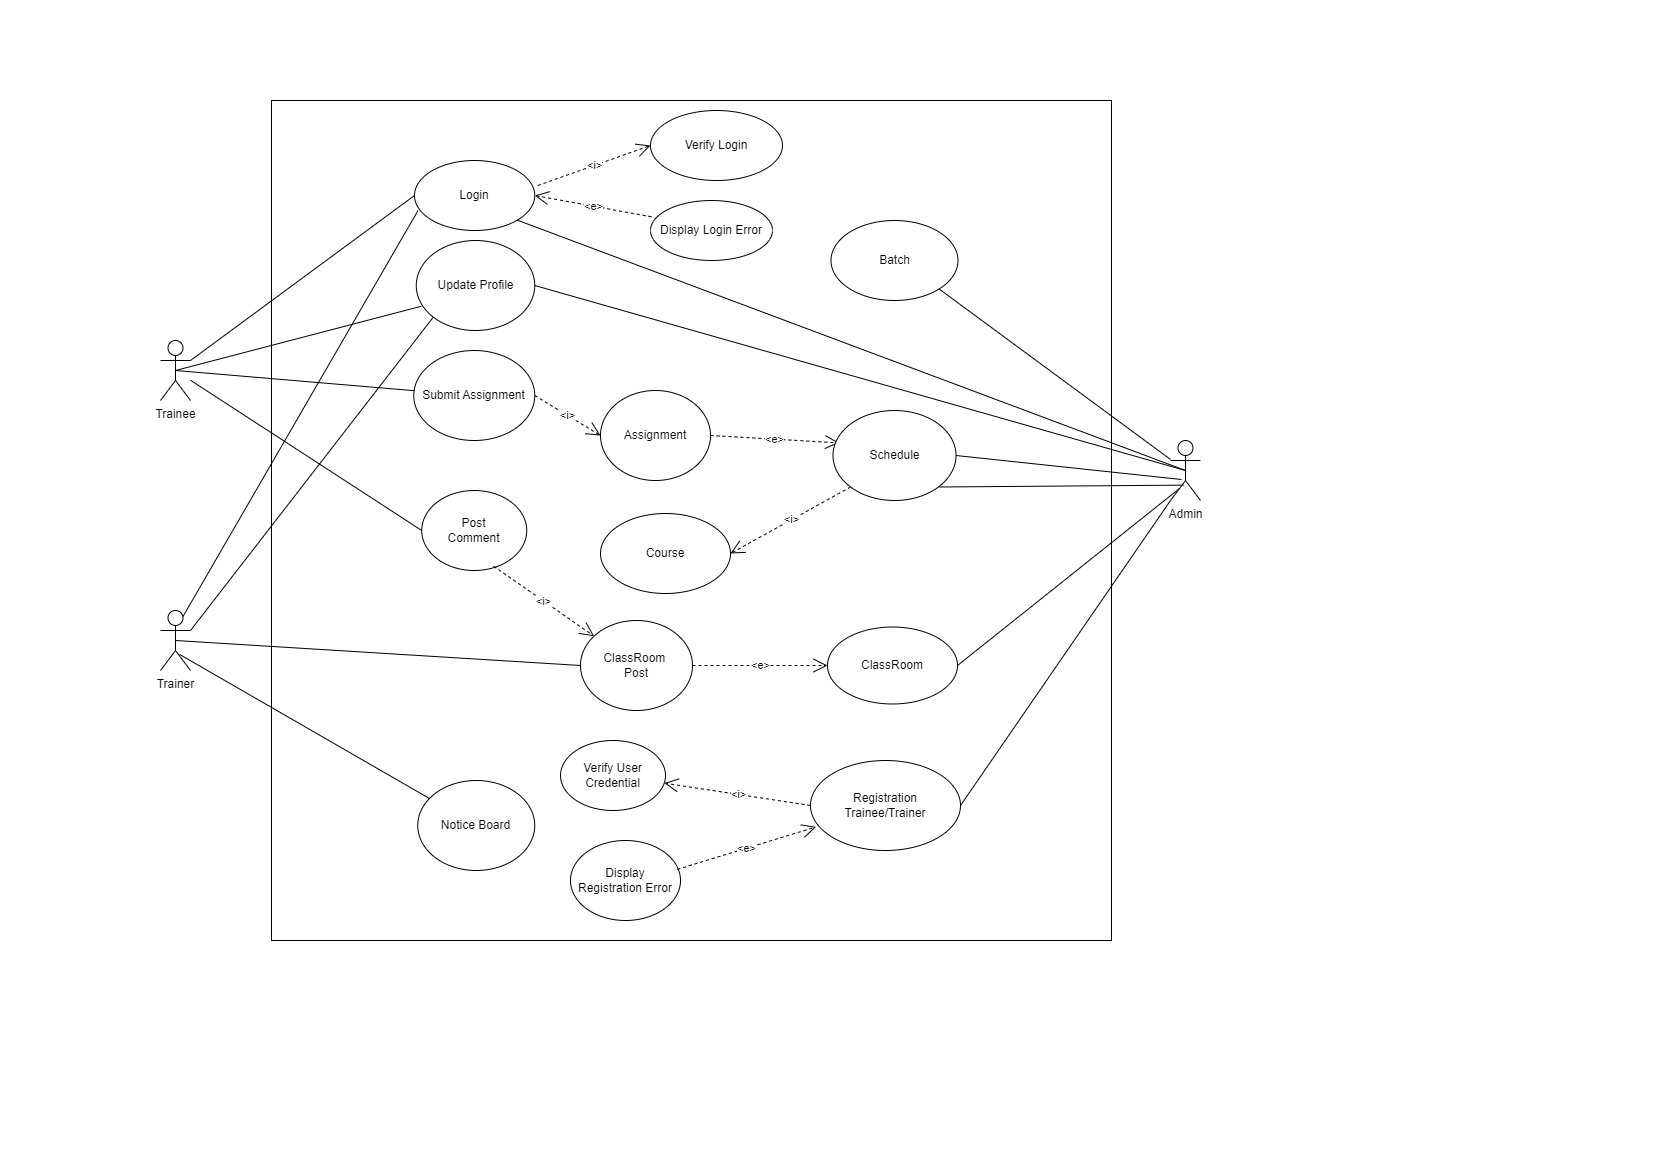

The diagram above was exported from draw.io. Its source (the exported page's mxGraphModel, read from the mxfile embedded in the PNG):
<mxGraphModel dx="1159" dy="691" grid="1" gridSize="10" guides="1" tooltips="1" connect="1" arrows="1" fold="1" page="1" pageScale="1" pageWidth="827" pageHeight="1169" math="0" shadow="0">
  <root>
    <mxCell id="0" />
    <mxCell id="1" parent="0" />
    <mxCell id="73mMGBxzNeoRXOGBdB84-1" value="" style="whiteSpace=wrap;html=1;aspect=fixed;" vertex="1" parent="1">
      <mxGeometry x="271" y="100" width="840" height="840" as="geometry" />
    </mxCell>
    <mxCell id="73mMGBxzNeoRXOGBdB84-2" value="Login&lt;br&gt;" style="ellipse;whiteSpace=wrap;html=1;" vertex="1" parent="1">
      <mxGeometry x="414" y="160" width="120.25" height="70" as="geometry" />
    </mxCell>
    <mxCell id="73mMGBxzNeoRXOGBdB84-3" value="Notice Board&lt;br&gt;" style="ellipse;whiteSpace=wrap;html=1;" vertex="1" parent="1">
      <mxGeometry x="417.25" y="780" width="117" height="90" as="geometry" />
    </mxCell>
    <mxCell id="73mMGBxzNeoRXOGBdB84-4" value="Post &lt;br&gt;Comment" style="ellipse;whiteSpace=wrap;html=1;" vertex="1" parent="1">
      <mxGeometry x="421.25" y="490" width="105" height="80" as="geometry" />
    </mxCell>
    <mxCell id="73mMGBxzNeoRXOGBdB84-5" value="Update Profile" style="ellipse;whiteSpace=wrap;html=1;" vertex="1" parent="1">
      <mxGeometry x="415.75" y="240" width="118.5" height="90" as="geometry" />
    </mxCell>
    <mxCell id="73mMGBxzNeoRXOGBdB84-6" value="Registration Trainee/Trainer&lt;br&gt;" style="ellipse;whiteSpace=wrap;html=1;" vertex="1" parent="1">
      <mxGeometry x="810" y="760" width="150" height="90" as="geometry" />
    </mxCell>
    <mxCell id="73mMGBxzNeoRXOGBdB84-7" value="Verify Login" style="ellipse;whiteSpace=wrap;html=1;" vertex="1" parent="1">
      <mxGeometry x="650" y="110" width="132" height="70" as="geometry" />
    </mxCell>
    <mxCell id="73mMGBxzNeoRXOGBdB84-8" value="Display Login Error&lt;br&gt;" style="ellipse;whiteSpace=wrap;html=1;" vertex="1" parent="1">
      <mxGeometry x="650" y="200" width="122" height="60" as="geometry" />
    </mxCell>
    <mxCell id="73mMGBxzNeoRXOGBdB84-9" value="Verify User Credential&lt;br&gt;" style="ellipse;whiteSpace=wrap;html=1;" vertex="1" parent="1">
      <mxGeometry x="560" y="740" width="105" height="70" as="geometry" />
    </mxCell>
    <mxCell id="73mMGBxzNeoRXOGBdB84-10" value="Display &lt;br&gt;Registration Error" style="ellipse;whiteSpace=wrap;html=1;" vertex="1" parent="1">
      <mxGeometry x="570" y="840" width="110" height="80" as="geometry" />
    </mxCell>
    <mxCell id="73mMGBxzNeoRXOGBdB84-16" value="&amp;lt;i&amp;gt;" style="endArrow=open;endSize=12;dashed=1;html=1;rounded=0;exitX=0;exitY=0.5;exitDx=0;exitDy=0;" edge="1" parent="1" source="73mMGBxzNeoRXOGBdB84-6" target="73mMGBxzNeoRXOGBdB84-9">
      <mxGeometry width="160" relative="1" as="geometry">
        <mxPoint x="420" y="359.5" as="sourcePoint" />
        <mxPoint x="580" y="359.5" as="targetPoint" />
      </mxGeometry>
    </mxCell>
    <mxCell id="73mMGBxzNeoRXOGBdB84-18" value="Batch&lt;br&gt;" style="ellipse;whiteSpace=wrap;html=1;" vertex="1" parent="1">
      <mxGeometry x="830.5" y="220" width="127" height="80" as="geometry" />
    </mxCell>
    <mxCell id="73mMGBxzNeoRXOGBdB84-20" value="ClassRoom&amp;nbsp;&lt;br&gt;Post&lt;br&gt;" style="ellipse;whiteSpace=wrap;html=1;" vertex="1" parent="1">
      <mxGeometry x="580" y="620" width="112" height="90" as="geometry" />
    </mxCell>
    <mxCell id="73mMGBxzNeoRXOGBdB84-22" value="ClassRoom&lt;br&gt;" style="ellipse;whiteSpace=wrap;html=1;" vertex="1" parent="1">
      <mxGeometry x="827" y="626.5" width="130" height="77" as="geometry" />
    </mxCell>
    <mxCell id="73mMGBxzNeoRXOGBdB84-23" value="Assignment&lt;br&gt;" style="ellipse;whiteSpace=wrap;html=1;" vertex="1" parent="1">
      <mxGeometry x="600" y="390" width="110" height="90" as="geometry" />
    </mxCell>
    <mxCell id="73mMGBxzNeoRXOGBdB84-24" value="Submit Assignment" style="ellipse;whiteSpace=wrap;html=1;" vertex="1" parent="1">
      <mxGeometry x="413.25" y="350" width="121" height="90" as="geometry" />
    </mxCell>
    <mxCell id="73mMGBxzNeoRXOGBdB84-26" value="Course" style="ellipse;whiteSpace=wrap;html=1;" vertex="1" parent="1">
      <mxGeometry x="600" y="513" width="130" height="80" as="geometry" />
    </mxCell>
    <mxCell id="73mMGBxzNeoRXOGBdB84-27" value="Trainee" style="shape=umlActor;verticalLabelPosition=bottom;verticalAlign=top;html=1;" vertex="1" parent="1">
      <mxGeometry x="160" y="340" width="30" height="60" as="geometry" />
    </mxCell>
    <mxCell id="73mMGBxzNeoRXOGBdB84-29" value="Trainer" style="shape=umlActor;verticalLabelPosition=bottom;verticalAlign=top;html=1;" vertex="1" parent="1">
      <mxGeometry x="160" y="610" width="30" height="60" as="geometry" />
    </mxCell>
    <mxCell id="73mMGBxzNeoRXOGBdB84-30" value="Admin" style="shape=umlActor;verticalLabelPosition=bottom;verticalAlign=top;html=1;" vertex="1" parent="1">
      <mxGeometry x="1170" y="440" width="30" height="60" as="geometry" />
    </mxCell>
    <mxCell id="73mMGBxzNeoRXOGBdB84-39" value="" style="endArrow=none;html=1;rounded=0;exitX=1;exitY=0.3333333333333333;exitDx=0;exitDy=0;exitPerimeter=0;entryX=0;entryY=0.5;entryDx=0;entryDy=0;" edge="1" parent="1" source="73mMGBxzNeoRXOGBdB84-27" target="73mMGBxzNeoRXOGBdB84-2">
      <mxGeometry width="50" height="50" relative="1" as="geometry">
        <mxPoint x="191.5" y="275" as="sourcePoint" />
        <mxPoint x="351.5" y="145" as="targetPoint" />
      </mxGeometry>
    </mxCell>
    <mxCell id="73mMGBxzNeoRXOGBdB84-40" value="" style="endArrow=none;html=1;rounded=0;entryX=0.029;entryY=0.716;entryDx=0;entryDy=0;entryPerimeter=0;exitX=0.75;exitY=0.1;exitDx=0;exitDy=0;exitPerimeter=0;" edge="1" parent="1" source="73mMGBxzNeoRXOGBdB84-29" target="73mMGBxzNeoRXOGBdB84-2">
      <mxGeometry width="50" height="50" relative="1" as="geometry">
        <mxPoint x="191.5" y="410" as="sourcePoint" />
        <mxPoint x="351.5" y="280" as="targetPoint" />
      </mxGeometry>
    </mxCell>
    <mxCell id="73mMGBxzNeoRXOGBdB84-41" value="" style="endArrow=none;html=1;rounded=0;entryX=0;entryY=1;entryDx=0;entryDy=0;exitX=1;exitY=0.3333333333333333;exitDx=0;exitDy=0;exitPerimeter=0;" edge="1" parent="1" source="73mMGBxzNeoRXOGBdB84-29" target="73mMGBxzNeoRXOGBdB84-5">
      <mxGeometry width="50" height="50" relative="1" as="geometry">
        <mxPoint x="201" y="410" as="sourcePoint" />
        <mxPoint x="382" y="168" as="targetPoint" />
      </mxGeometry>
    </mxCell>
    <mxCell id="73mMGBxzNeoRXOGBdB84-42" value="" style="endArrow=none;html=1;rounded=0;entryX=0.042;entryY=0.731;entryDx=0;entryDy=0;entryPerimeter=0;exitX=0.5;exitY=0.5;exitDx=0;exitDy=0;exitPerimeter=0;" edge="1" parent="1" source="73mMGBxzNeoRXOGBdB84-27" target="73mMGBxzNeoRXOGBdB84-5">
      <mxGeometry width="50" height="50" relative="1" as="geometry">
        <mxPoint x="201.5" y="285" as="sourcePoint" />
        <mxPoint x="361.5" y="155" as="targetPoint" />
      </mxGeometry>
    </mxCell>
    <mxCell id="73mMGBxzNeoRXOGBdB84-44" value="" style="endArrow=none;html=1;rounded=0;exitX=0.5;exitY=0.5;exitDx=0;exitDy=0;exitPerimeter=0;entryX=0;entryY=0.5;entryDx=0;entryDy=0;" edge="1" parent="1" source="73mMGBxzNeoRXOGBdB84-29" target="73mMGBxzNeoRXOGBdB84-20">
      <mxGeometry width="50" height="50" relative="1" as="geometry">
        <mxPoint x="156.1500000000001" y="450.78" as="sourcePoint" />
        <mxPoint x="465.0013763657596" y="390.0031452121218" as="targetPoint" />
        <Array as="points" />
      </mxGeometry>
    </mxCell>
    <mxCell id="73mMGBxzNeoRXOGBdB84-45" value="" style="endArrow=none;html=1;rounded=0;entryX=0;entryY=0.5;entryDx=0;entryDy=0;" edge="1" parent="1" source="73mMGBxzNeoRXOGBdB84-27" target="73mMGBxzNeoRXOGBdB84-4">
      <mxGeometry width="50" height="50" relative="1" as="geometry">
        <mxPoint x="190" y="300" as="sourcePoint" />
        <mxPoint x="392" y="387" as="targetPoint" />
      </mxGeometry>
    </mxCell>
    <mxCell id="73mMGBxzNeoRXOGBdB84-48" value="" style="endArrow=none;html=1;rounded=0;exitX=0.5;exitY=0.5;exitDx=0;exitDy=0;exitPerimeter=0;" edge="1" parent="1" source="73mMGBxzNeoRXOGBdB84-27" target="73mMGBxzNeoRXOGBdB84-24">
      <mxGeometry width="50" height="50" relative="1" as="geometry">
        <mxPoint x="170" y="260" as="sourcePoint" />
        <mxPoint x="361" y="350" as="targetPoint" />
      </mxGeometry>
    </mxCell>
    <mxCell id="73mMGBxzNeoRXOGBdB84-49" value="" style="endArrow=none;html=1;rounded=0;exitX=1;exitY=1;exitDx=0;exitDy=0;" edge="1" parent="1" source="73mMGBxzNeoRXOGBdB84-18" target="73mMGBxzNeoRXOGBdB84-30">
      <mxGeometry width="50" height="50" relative="1" as="geometry">
        <mxPoint x="570" y="260" as="sourcePoint" />
        <mxPoint x="620" y="210" as="targetPoint" />
      </mxGeometry>
    </mxCell>
    <mxCell id="73mMGBxzNeoRXOGBdB84-50" value="" style="endArrow=none;html=1;rounded=0;exitX=1;exitY=0.5;exitDx=0;exitDy=0;entryX=0.3;entryY=0.8;entryDx=0;entryDy=0;entryPerimeter=0;" edge="1" parent="1" source="73mMGBxzNeoRXOGBdB84-22" target="73mMGBxzNeoRXOGBdB84-30">
      <mxGeometry width="50" height="50" relative="1" as="geometry">
        <mxPoint x="718" y="254" as="sourcePoint" />
        <mxPoint x="890" y="315" as="targetPoint" />
      </mxGeometry>
    </mxCell>
    <mxCell id="73mMGBxzNeoRXOGBdB84-51" value="" style="endArrow=none;html=1;rounded=0;exitX=1;exitY=0.5;exitDx=0;exitDy=0;entryX=0.367;entryY=0.65;entryDx=0;entryDy=0;entryPerimeter=0;" edge="1" parent="1" source="73mMGBxzNeoRXOGBdB84-19" target="73mMGBxzNeoRXOGBdB84-30">
      <mxGeometry width="50" height="50" relative="1" as="geometry">
        <mxPoint x="728" y="264" as="sourcePoint" />
        <mxPoint x="900" y="325" as="targetPoint" />
      </mxGeometry>
    </mxCell>
    <mxCell id="73mMGBxzNeoRXOGBdB84-52" value="" style="endArrow=none;html=1;rounded=0;exitX=1;exitY=0.5;exitDx=0;exitDy=0;entryX=0;entryY=1;entryDx=0;entryDy=0;entryPerimeter=0;" edge="1" parent="1" source="73mMGBxzNeoRXOGBdB84-6" target="73mMGBxzNeoRXOGBdB84-30">
      <mxGeometry width="50" height="50" relative="1" as="geometry">
        <mxPoint x="730" y="385" as="sourcePoint" />
        <mxPoint x="910" y="335" as="targetPoint" />
      </mxGeometry>
    </mxCell>
    <mxCell id="73mMGBxzNeoRXOGBdB84-53" value="" style="endArrow=none;html=1;rounded=0;entryX=0.637;entryY=0.732;entryDx=0;entryDy=0;entryPerimeter=0;" edge="1" parent="1" source="73mMGBxzNeoRXOGBdB84-3" target="73mMGBxzNeoRXOGBdB84-29">
      <mxGeometry width="50" height="50" relative="1" as="geometry">
        <mxPoint x="570" y="500" as="sourcePoint" />
        <mxPoint x="620" y="450" as="targetPoint" />
      </mxGeometry>
    </mxCell>
    <mxCell id="73mMGBxzNeoRXOGBdB84-55" value="&amp;lt;i&amp;gt;" style="endArrow=open;endSize=12;dashed=1;html=1;rounded=0;exitX=0;exitY=1;exitDx=0;exitDy=0;entryX=1;entryY=0.5;entryDx=0;entryDy=0;" edge="1" parent="1" source="73mMGBxzNeoRXOGBdB84-19" target="73mMGBxzNeoRXOGBdB84-26">
      <mxGeometry width="160" relative="1" as="geometry">
        <mxPoint x="552.5" y="449.40999999999997" as="sourcePoint" />
        <mxPoint x="712.5" y="449.40999999999997" as="targetPoint" />
      </mxGeometry>
    </mxCell>
    <mxCell id="73mMGBxzNeoRXOGBdB84-57" value="&amp;lt;e&amp;gt;" style="endArrow=open;endSize=12;dashed=1;html=1;rounded=0;exitX=0.971;exitY=0.361;exitDx=0;exitDy=0;exitPerimeter=0;entryX=0.037;entryY=0.738;entryDx=0;entryDy=0;entryPerimeter=0;" edge="1" parent="1" source="73mMGBxzNeoRXOGBdB84-10" target="73mMGBxzNeoRXOGBdB84-6">
      <mxGeometry width="160" relative="1" as="geometry">
        <mxPoint x="530" y="500" as="sourcePoint" />
        <mxPoint x="690" y="500" as="targetPoint" />
      </mxGeometry>
    </mxCell>
    <mxCell id="73mMGBxzNeoRXOGBdB84-59" value="&amp;lt;e&amp;gt;" style="endArrow=open;endSize=12;dashed=1;html=1;rounded=0;exitX=1;exitY=0.5;exitDx=0;exitDy=0;entryX=0.05;entryY=0.36;entryDx=0;entryDy=0;entryPerimeter=0;" edge="1" parent="1" source="73mMGBxzNeoRXOGBdB84-23" target="73mMGBxzNeoRXOGBdB84-19">
      <mxGeometry width="160" relative="1" as="geometry">
        <mxPoint x="662" y="338" as="sourcePoint" />
        <mxPoint x="559" y="365" as="targetPoint" />
      </mxGeometry>
    </mxCell>
    <mxCell id="73mMGBxzNeoRXOGBdB84-60" value="&amp;lt;i&amp;gt;" style="endArrow=open;endSize=12;dashed=1;html=1;rounded=0;exitX=1;exitY=0.5;exitDx=0;exitDy=0;entryX=0;entryY=0.5;entryDx=0;entryDy=0;" edge="1" parent="1" source="73mMGBxzNeoRXOGBdB84-24" target="73mMGBxzNeoRXOGBdB84-23">
      <mxGeometry width="160" relative="1" as="geometry">
        <mxPoint x="662" y="338" as="sourcePoint" />
        <mxPoint x="559" y="365" as="targetPoint" />
      </mxGeometry>
    </mxCell>
    <mxCell id="73mMGBxzNeoRXOGBdB84-63" value="&amp;lt;e&amp;gt;" style="endArrow=open;endSize=12;dashed=1;html=1;rounded=0;exitX=1;exitY=0.5;exitDx=0;exitDy=0;" edge="1" parent="1" source="73mMGBxzNeoRXOGBdB84-20" target="73mMGBxzNeoRXOGBdB84-22">
      <mxGeometry width="160" relative="1" as="geometry">
        <mxPoint x="560" y="295" as="sourcePoint" />
        <mxPoint x="654" y="313" as="targetPoint" />
      </mxGeometry>
    </mxCell>
    <mxCell id="73mMGBxzNeoRXOGBdB84-64" value="&amp;lt;e&amp;gt;" style="endArrow=open;endSize=12;dashed=1;html=1;rounded=0;exitX=0.008;exitY=0.272;exitDx=0;exitDy=0;entryX=1;entryY=0.5;entryDx=0;entryDy=0;exitPerimeter=0;" edge="1" parent="1" source="73mMGBxzNeoRXOGBdB84-8" target="73mMGBxzNeoRXOGBdB84-2">
      <mxGeometry width="160" relative="1" as="geometry">
        <mxPoint x="570" y="305" as="sourcePoint" />
        <mxPoint x="664" y="323" as="targetPoint" />
      </mxGeometry>
    </mxCell>
    <mxCell id="73mMGBxzNeoRXOGBdB84-65" value="&amp;lt;i&amp;gt;" style="endArrow=open;endSize=12;dashed=1;html=1;rounded=0;exitX=1.026;exitY=0.357;exitDx=0;exitDy=0;entryX=0;entryY=0.5;entryDx=0;entryDy=0;exitPerimeter=0;" edge="1" parent="1" source="73mMGBxzNeoRXOGBdB84-2" target="73mMGBxzNeoRXOGBdB84-7">
      <mxGeometry width="160" relative="1" as="geometry">
        <mxPoint x="580" y="315" as="sourcePoint" />
        <mxPoint x="674" y="333" as="targetPoint" />
      </mxGeometry>
    </mxCell>
    <mxCell id="73mMGBxzNeoRXOGBdB84-71" value="" style="endArrow=none;html=1;rounded=0;exitX=1;exitY=0.5;exitDx=0;exitDy=0;entryX=0.5;entryY=0.5;entryDx=0;entryDy=0;entryPerimeter=0;" edge="1" parent="1" source="73mMGBxzNeoRXOGBdB84-5" target="73mMGBxzNeoRXOGBdB84-30">
      <mxGeometry width="50" height="50" relative="1" as="geometry">
        <mxPoint x="421" y="206" as="sourcePoint" />
        <mxPoint x="890" y="310" as="targetPoint" />
        <Array as="points" />
      </mxGeometry>
    </mxCell>
    <mxCell id="73mMGBxzNeoRXOGBdB84-74" value="" style="endArrow=none;html=1;rounded=0;exitX=1;exitY=1;exitDx=0;exitDy=0;entryX=0.433;entryY=0.744;entryDx=0;entryDy=0;entryPerimeter=0;" edge="1" parent="1" source="73mMGBxzNeoRXOGBdB84-19" target="73mMGBxzNeoRXOGBdB84-30">
      <mxGeometry width="50" height="50" relative="1" as="geometry">
        <mxPoint x="431" y="216" as="sourcePoint" />
        <mxPoint x="890" y="317" as="targetPoint" />
        <Array as="points" />
      </mxGeometry>
    </mxCell>
    <mxCell id="73mMGBxzNeoRXOGBdB84-80" value="" style="endArrow=none;html=1;rounded=0;exitX=1;exitY=1;exitDx=0;exitDy=0;entryX=0.5;entryY=0.5;entryDx=0;entryDy=0;entryPerimeter=0;" edge="1" parent="1" source="73mMGBxzNeoRXOGBdB84-2" target="73mMGBxzNeoRXOGBdB84-30">
      <mxGeometry width="50" height="50" relative="1" as="geometry">
        <mxPoint x="411" y="154" as="sourcePoint" />
        <mxPoint x="1130" y="440" as="targetPoint" />
        <Array as="points" />
      </mxGeometry>
    </mxCell>
    <mxCell id="73mMGBxzNeoRXOGBdB84-19" value="Schedule" style="ellipse;whiteSpace=wrap;html=1;" vertex="1" parent="1">
      <mxGeometry x="832.5" y="410" width="123" height="90" as="geometry" />
    </mxCell>
    <mxCell id="73mMGBxzNeoRXOGBdB84-85" value="&amp;lt;i&amp;gt;" style="endArrow=open;endSize=12;dashed=1;html=1;rounded=0;exitX=0.684;exitY=0.946;exitDx=0;exitDy=0;exitPerimeter=0;" edge="1" parent="1" source="73mMGBxzNeoRXOGBdB84-4" target="73mMGBxzNeoRXOGBdB84-20">
      <mxGeometry width="160" relative="1" as="geometry">
        <mxPoint x="538" y="440" as="sourcePoint" />
        <mxPoint x="642" y="460" as="targetPoint" />
      </mxGeometry>
    </mxCell>
  </root>
</mxGraphModel>